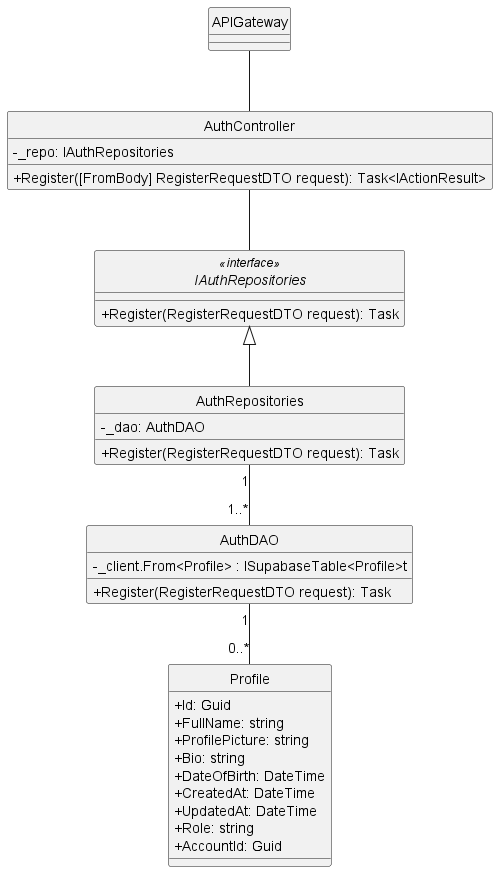

The diagram above was rendered by PlantUML. Its source (embedded in the PNG):
@startuml 
hide circle
skinparam classAttributeIconSize 0
skinparam linetype ortho

class APIGateway {
}

class AuthController {
    - _repo: IAuthRepositories
    + Register([FromBody] RegisterRequestDTO request): Task<IActionResult> 
}

interface IAuthRepositories<<interface>> {
    + Register(RegisterRequestDTO request): Task
}

class AuthRepositories {
    - _dao: AuthDAO
    + Register(RegisterRequestDTO request): Task
}

class AuthDAO {
    - _client.From<Profile> : ISupabaseTable<Profile>t
    + Register(RegisterRequestDTO request): Task
}

class Profile {
    + Id: Guid
    + FullName: string
    + ProfilePicture: string
    + Bio: string
    + DateOfBirth: DateTime
    + CreatedAt: DateTime
    + UpdatedAt: DateTime
    + Role: string
    + AccountId: Guid
}

APIGateway -- AuthController

AuthController -- IAuthRepositories

IAuthRepositories <|-- AuthRepositories

AuthRepositories "1" -- "1..*" AuthDAO

AuthDAO  "1" -- "0..*"  Profile
@enduml